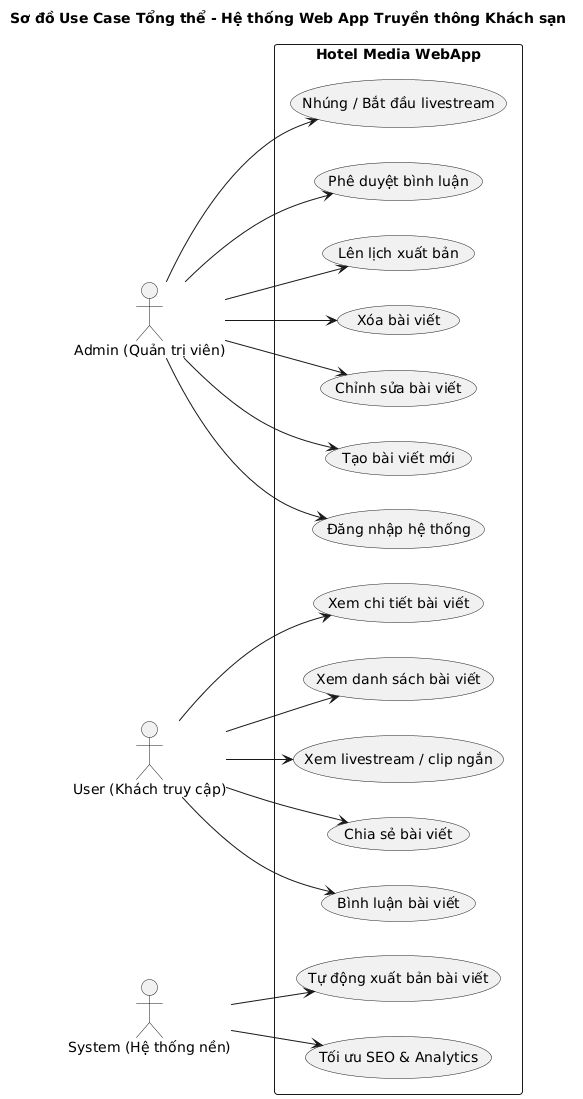

The diagram above was rendered by PlantUML. Its source (embedded in the PNG):
@startuml
title Sơ đồ Use Case Tổng thể - Hệ thống Web App Truyền thông Khách sạn
left to right direction

actor Admin as "Admin (Quản trị viên)"
actor User as "User (Khách truy cập)"
actor System as "System (Hệ thống nền)"

rectangle "Hotel Media WebApp" {

  usecase UC01 as "Đăng nhập hệ thống"
  usecase UC02 as "Tạo bài viết mới"
  usecase UC03 as "Chỉnh sửa bài viết"
  usecase UC04 as "Xóa bài viết"
  usecase UC05 as "Lên lịch xuất bản"
  usecase UC06 as "Phê duyệt bình luận"
  usecase UC07 as "Nhúng / Bắt đầu livestream"

  usecase UC08 as "Xem danh sách bài viết"
  usecase UC09 as "Xem chi tiết bài viết"
  usecase UC10 as "Bình luận bài viết"
  usecase UC11 as "Chia sẻ bài viết"
  usecase UC12 as "Xem livestream / clip ngắn"

  usecase UC13 as "Tối ưu SEO & Analytics"
  usecase UC14 as "Tự động xuất bản bài viết"
}

Admin --> UC01
Admin --> UC02
Admin --> UC03
Admin --> UC04
Admin --> UC05
Admin --> UC06
Admin --> UC07

User --> UC08
User --> UC09
User --> UC10
User --> UC11
User --> UC12

System --> UC13
System --> UC14
@enduml